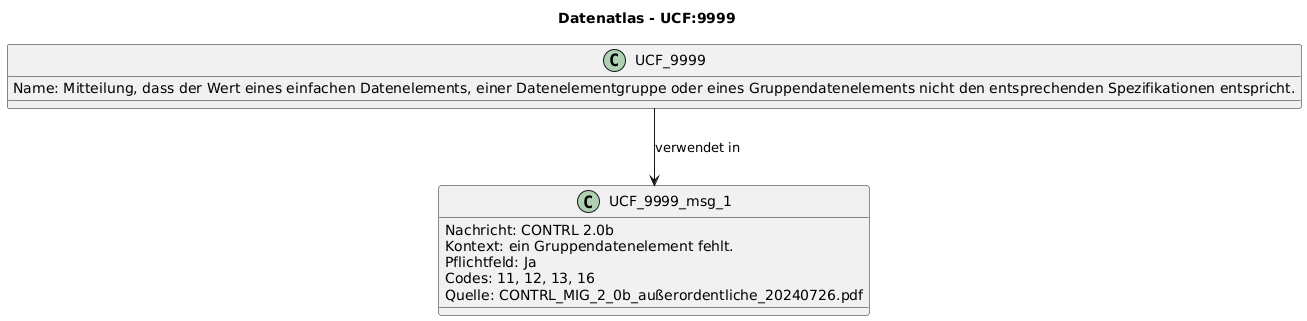

The diagram above was rendered by PlantUML. Its source (embedded in the PNG):
@startuml
title Datenatlas - UCF:9999
class UCF_9999 {
  Name: Mitteilung, dass der Wert eines einfachen Datenelements, einer Datenelementgruppe oder eines Gruppendatenelements nicht den entsprechenden Spezifikationen entspricht.
}
class UCF_9999_msg_1 {
  Nachricht: CONTRL 2.0b
  Kontext: ein Gruppendatenelement fehlt.
  Pflichtfeld: Ja
  Codes: 11, 12, 13, 16
  Quelle: CONTRL_MIG_2_0b_außerordentliche_20240726.pdf
}
UCF_9999 --> UCF_9999_msg_1 : verwendet in
@enduml